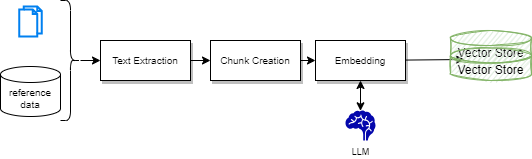

The diagram above was exported from draw.io. Its source (the exported page's mxGraphModel, read from the mxfile embedded in the PNG):
<mxGraphModel dx="704" dy="314" grid="1" gridSize="10" guides="1" tooltips="1" connect="1" arrows="1" fold="1" page="1" pageScale="1" pageWidth="850" pageHeight="1100" math="0" shadow="0">
  <root>
    <mxCell id="0" />
    <mxCell id="1" parent="0" />
    <mxCell id="12" style="edgeStyle=none;html=1;exitX=1;exitY=0.5;exitDx=0;exitDy=0;entryX=0;entryY=0.5;entryDx=0;entryDy=0;fontSize=9;startArrow=none;startFill=0;" edge="1" parent="1" source="2" target="5">
      <mxGeometry relative="1" as="geometry" />
    </mxCell>
    <mxCell id="2" value="Text Extraction" style="rounded=0;whiteSpace=wrap;html=1;fontSize=10;shadow=1;" vertex="1" parent="1">
      <mxGeometry x="120" y="214" width="90" height="40" as="geometry" />
    </mxCell>
    <mxCell id="3" value="" style="html=1;verticalLabelPosition=bottom;align=center;labelBackgroundColor=#ffffff;verticalAlign=top;strokeWidth=2;strokeColor=#0080F0;shadow=0;dashed=0;shape=mxgraph.ios7.icons.documents;" vertex="1" parent="1">
      <mxGeometry x="38.75" y="180" width="22.5" height="30" as="geometry" />
    </mxCell>
    <mxCell id="4" value="reference data" style="shape=cylinder3;whiteSpace=wrap;html=1;boundedLbl=1;backgroundOutline=1;size=8;fontSize=10;" vertex="1" parent="1">
      <mxGeometry x="20" y="240" width="60" height="50" as="geometry" />
    </mxCell>
    <mxCell id="13" style="edgeStyle=none;html=1;fontSize=9;startArrow=none;startFill=0;" edge="1" parent="1" source="5" target="6">
      <mxGeometry relative="1" as="geometry" />
    </mxCell>
    <mxCell id="5" value="Chunk Creation" style="rounded=0;whiteSpace=wrap;html=1;fontSize=10;shadow=1;" vertex="1" parent="1">
      <mxGeometry x="230" y="214" width="90" height="40" as="geometry" />
    </mxCell>
    <mxCell id="8" style="edgeStyle=none;html=1;entryX=0.5;entryY=0.01;entryDx=0;entryDy=0;entryPerimeter=0;fontSize=9;startArrow=classic;startFill=1;" edge="1" parent="1" source="6" target="7">
      <mxGeometry relative="1" as="geometry" />
    </mxCell>
    <mxCell id="14" style="edgeStyle=none;html=1;entryX=0.173;entryY=0.354;entryDx=0;entryDy=0;entryPerimeter=0;fontSize=9;startArrow=none;startFill=0;" edge="1" parent="1" source="6" target="11">
      <mxGeometry relative="1" as="geometry" />
    </mxCell>
    <mxCell id="6" value="Embedding" style="rounded=0;whiteSpace=wrap;html=1;fontSize=10;shadow=1;" vertex="1" parent="1">
      <mxGeometry x="335" y="214" width="90" height="40" as="geometry" />
    </mxCell>
    <mxCell id="7" value="LLM" style="shape=mxgraph.signs.healthcare.brain;html=1;pointerEvents=1;fillColor=#0407AC;strokeColor=none;verticalLabelPosition=bottom;verticalAlign=top;align=center;fontSize=9;" vertex="1" parent="1">
      <mxGeometry x="365" y="284" width="30" height="30" as="geometry" />
    </mxCell>
    <mxCell id="10" value="Vector Store" style="shape=cylinder3;whiteSpace=wrap;html=1;boundedLbl=1;backgroundOutline=1;size=7.5;sketch=1;fillColor=#d5e8d4;strokeColor=#82b366;" vertex="1" parent="1">
      <mxGeometry x="470" y="204" width="81" height="32.5" as="geometry" />
    </mxCell>
    <mxCell id="11" value="Vector Store" style="shape=cylinder3;whiteSpace=wrap;html=1;boundedLbl=1;backgroundOutline=1;size=7.5;sketch=1;fillColor=#d5e8d4;strokeColor=#82b366;" vertex="1" parent="1">
      <mxGeometry x="470" y="221.5" width="81" height="32.5" as="geometry" />
    </mxCell>
    <mxCell id="16" style="edgeStyle=none;html=1;entryX=0;entryY=0.5;entryDx=0;entryDy=0;fontSize=10;startArrow=none;startFill=0;" edge="1" parent="1" source="15" target="2">
      <mxGeometry relative="1" as="geometry" />
    </mxCell>
    <mxCell id="15" value="" style="shape=curlyBracket;whiteSpace=wrap;html=1;rounded=1;flipH=1;labelPosition=right;verticalLabelPosition=middle;align=left;verticalAlign=middle;fontSize=9;" vertex="1" parent="1">
      <mxGeometry x="80" y="174" width="20" height="120" as="geometry" />
    </mxCell>
  </root>
</mxGraphModel>